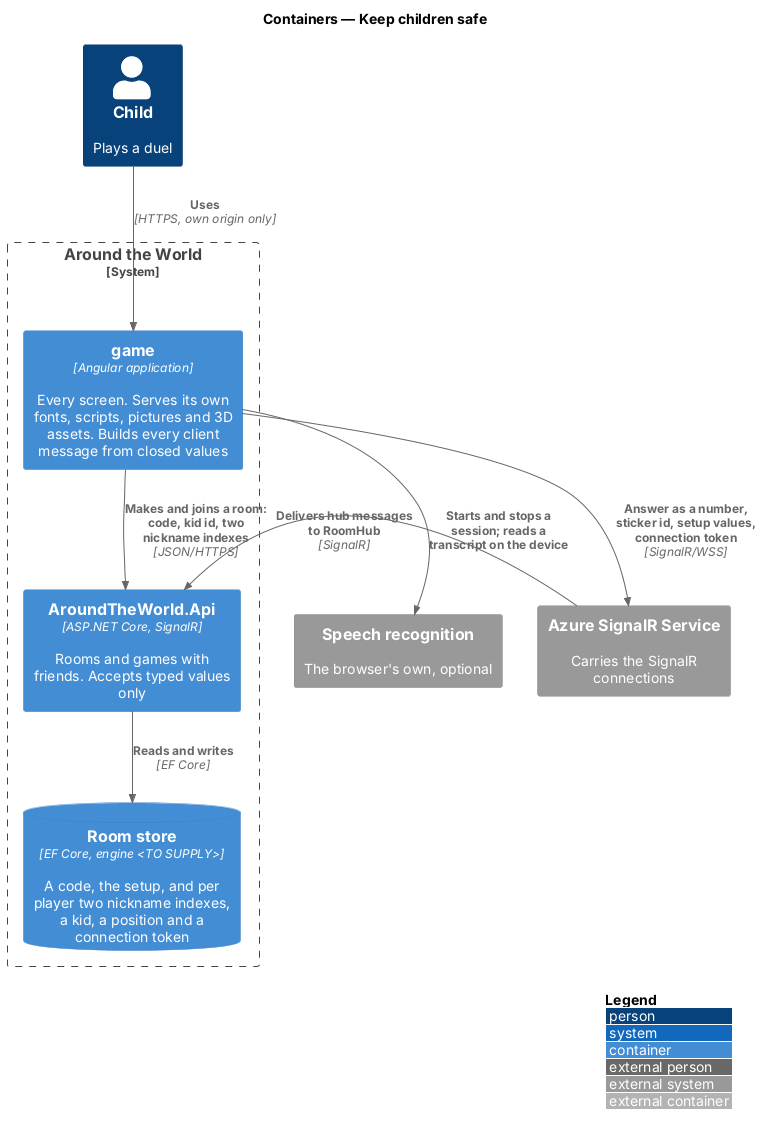

The diagram above was rendered by PlantUML. Its source (embedded in the PNG):
@startuml
!include <C4/C4_Container>
LAYOUT_WITH_LEGEND()
title Containers — Keep children safe

Person(child, "Child", "Plays a duel")
System_Ext(speech, "Speech recognition", "The browser's own, optional")
System_Ext(signalr, "Azure SignalR Service", "Carries the SignalR connections")
System_Boundary(atw, "Around the World") {
  Container(game, "game", "Angular application", "Every screen. Serves its own fonts, scripts, pictures and 3D assets. Builds every client message from closed values")
  Container(api, "AroundTheWorld.Api", "ASP.NET Core, SignalR", "Rooms and games with friends. Accepts typed values only")
  ContainerDb(store, "Room store", "EF Core, engine <TO SUPPLY>", "A code, the setup, and per player two nickname indexes, a kid, a position and a connection token")
}
Rel(child, game, "Uses", "HTTPS, own origin only")
Rel(game, speech, "Starts and stops a session; reads a transcript on the device")
Rel(game, api, "Makes and joins a room: code, kid id, two nickname indexes", "JSON/HTTPS")
Rel(game, signalr, "Answer as a number, sticker id, setup values, connection token", "SignalR/WSS")
Rel(signalr, api, "Delivers hub messages to RoomHub", "SignalR")
Rel(api, store, "Reads and writes", "EF Core")
@enduml